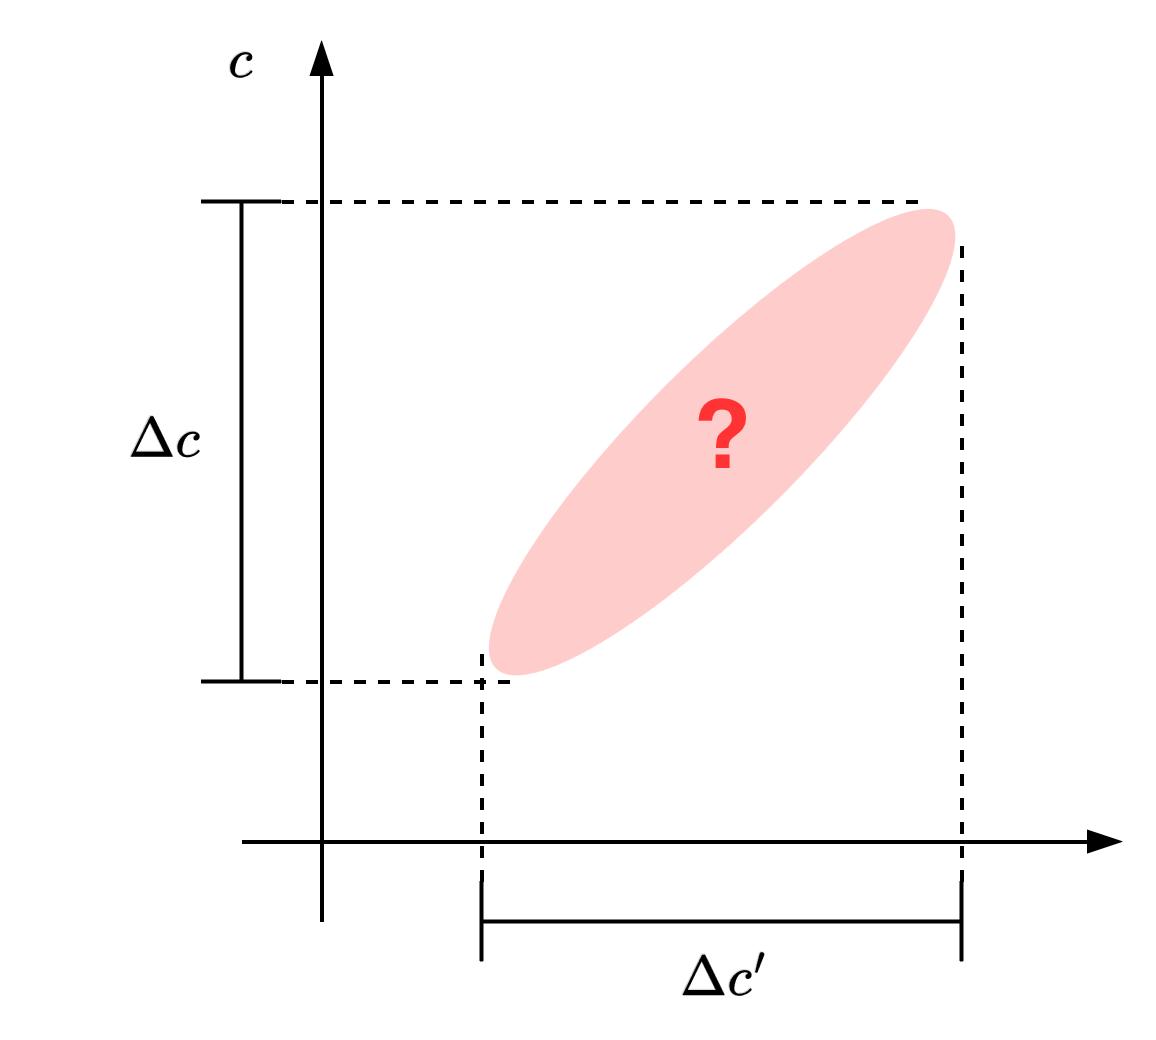

The diagram above was exported from draw.io. Its source (the exported page's mxGraphModel, read from the mxfile embedded in the PNG):
<mxGraphModel dx="933" dy="616" grid="1" gridSize="10" guides="1" tooltips="1" connect="1" arrows="1" fold="1" page="1" pageScale="1" pageWidth="850" pageHeight="1100" math="1" shadow="0">
  <root>
    <mxCell id="0" />
    <mxCell id="1" parent="0" />
    <mxCell id="2" value="" style="endArrow=none;dashed=1;html=1;rounded=0;" edge="1" parent="1">
      <mxGeometry width="50" height="50" relative="1" as="geometry">
        <mxPoint x="150" y="200" as="sourcePoint" />
        <mxPoint x="310" y="200" as="targetPoint" />
      </mxGeometry>
    </mxCell>
    <mxCell id="3" value="" style="endArrow=none;dashed=1;html=1;rounded=0;" edge="1" parent="1">
      <mxGeometry width="50" height="50" relative="1" as="geometry">
        <mxPoint x="150" y="320" as="sourcePoint" />
        <mxPoint x="210" y="320" as="targetPoint" />
      </mxGeometry>
    </mxCell>
    <mxCell id="4" value="" style="endArrow=none;dashed=1;html=1;rounded=0;" edge="1" parent="1">
      <mxGeometry width="50" height="50" relative="1" as="geometry">
        <mxPoint x="200" y="370" as="sourcePoint" />
        <mxPoint x="200" y="310" as="targetPoint" />
      </mxGeometry>
    </mxCell>
    <mxCell id="5" value="" style="endArrow=none;dashed=1;html=1;rounded=0;" edge="1" parent="1">
      <mxGeometry width="50" height="50" relative="1" as="geometry">
        <mxPoint x="320" y="370" as="sourcePoint" />
        <mxPoint x="320" y="210" as="targetPoint" />
      </mxGeometry>
    </mxCell>
    <mxCell id="6" value="" style="shape=crossbar;whiteSpace=wrap;html=1;rounded=1;" vertex="1" parent="1">
      <mxGeometry x="200" y="370" width="120" height="20" as="geometry" />
    </mxCell>
    <mxCell id="7" value="" style="shape=crossbar;whiteSpace=wrap;html=1;rounded=1;rotation=-90;" vertex="1" parent="1">
      <mxGeometry x="80" y="250" width="120" height="20" as="geometry" />
    </mxCell>
    <mxCell id="8" value="&lt;div&gt;\(\Delta c\)&lt;/div&gt;" style="text;html=1;align=center;verticalAlign=middle;resizable=0;points=[];autosize=1;strokeColor=none;fillColor=none;" vertex="1" parent="1">
      <mxGeometry x="80" y="245" width="80" height="30" as="geometry" />
    </mxCell>
    <mxCell id="9" value="&lt;div&gt;\(\Delta c'\)&lt;/div&gt;" style="text;html=1;align=center;verticalAlign=middle;resizable=0;points=[];autosize=1;strokeColor=none;fillColor=none;" vertex="1" parent="1">
      <mxGeometry x="220" y="380" width="80" height="30" as="geometry" />
    </mxCell>
    <mxCell id="10" value="" style="endArrow=blockThin;html=1;rounded=0;endFill=1;" edge="1" parent="1">
      <mxGeometry width="50" height="50" relative="1" as="geometry">
        <mxPoint x="160" y="380" as="sourcePoint" />
        <mxPoint x="160" y="160" as="targetPoint" />
      </mxGeometry>
    </mxCell>
    <mxCell id="11" value="" style="endArrow=blockThin;html=1;rounded=0;endFill=1;" edge="1" parent="1">
      <mxGeometry width="50" height="50" relative="1" as="geometry">
        <mxPoint x="140" y="360" as="sourcePoint" />
        <mxPoint x="360" y="360" as="targetPoint" />
      </mxGeometry>
    </mxCell>
    <mxCell id="12" value="" style="ellipse;whiteSpace=wrap;html=1;rotation=-45;fillStyle=solid;fillColor=#FFCCCC;strokeColor=none;" vertex="1" parent="1">
      <mxGeometry x="180" y="240" width="160" height="40" as="geometry" />
    </mxCell>
    <mxCell id="13" value="&lt;div&gt;\(c\)&lt;/div&gt;" style="text;html=1;align=center;verticalAlign=middle;resizable=0;points=[];autosize=1;strokeColor=none;fillColor=none;" vertex="1" parent="1">
      <mxGeometry x="120" y="150" width="40" height="30" as="geometry" />
    </mxCell>
    <mxCell id="14" value="&lt;div style=&quot;font-size: 24px;&quot;&gt;?&lt;br&gt;&lt;/div&gt;" style="text;html=1;align=center;verticalAlign=middle;resizable=0;points=[];autosize=1;strokeColor=none;fillColor=none;fontStyle=1;fontSize=15;fontColor=#FF3333;" vertex="1" parent="1">
      <mxGeometry x="240" y="240" width="40" height="40" as="geometry" />
    </mxCell>
  </root>
</mxGraphModel>